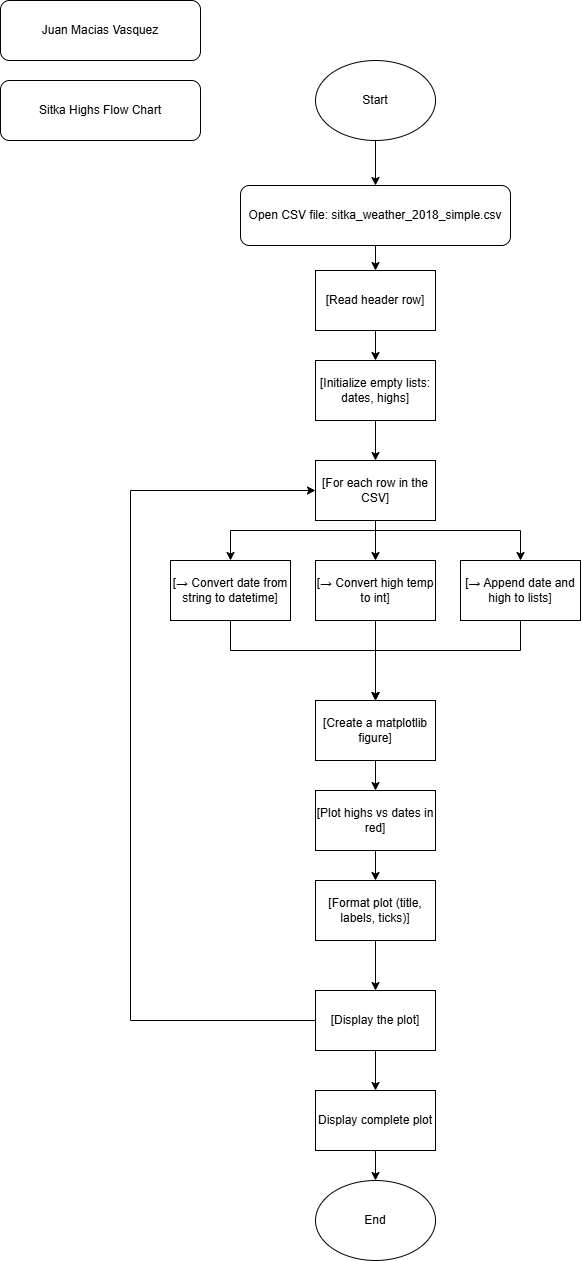

The diagram above was exported from draw.io. Its source (the exported page's mxGraphModel, read from the mxfile embedded in the PNG):
<mxGraphModel dx="1213" dy="604" grid="1" gridSize="10" guides="1" tooltips="1" connect="1" arrows="1" fold="1" page="1" pageScale="1" pageWidth="827" pageHeight="1169" math="0" shadow="0">
  <root>
    <mxCell id="WIyWlLk6GJQsqaUBKTNV-0" />
    <mxCell id="WIyWlLk6GJQsqaUBKTNV-1" parent="WIyWlLk6GJQsqaUBKTNV-0" />
    <mxCell id="bE_pbTzjweERRbFapy-O-1" value="" style="edgeStyle=orthogonalEdgeStyle;rounded=0;orthogonalLoop=1;jettySize=auto;html=1;" edge="1" parent="WIyWlLk6GJQsqaUBKTNV-1" source="WIyWlLk6GJQsqaUBKTNV-3" target="KqjzNlEJ6Hwx4KHu0Y63-17">
      <mxGeometry relative="1" as="geometry" />
    </mxCell>
    <mxCell id="WIyWlLk6GJQsqaUBKTNV-3" value="Open CSV file: sitka_weather_2018_simple.csv" style="rounded=1;whiteSpace=wrap;html=1;fontSize=12;glass=0;strokeWidth=1;shadow=0;" parent="WIyWlLk6GJQsqaUBKTNV-1" vertex="1">
      <mxGeometry x="270" y="225" width="270" height="60" as="geometry" />
    </mxCell>
    <mxCell id="bE_pbTzjweERRbFapy-O-0" value="" style="edgeStyle=orthogonalEdgeStyle;rounded=0;orthogonalLoop=1;jettySize=auto;html=1;" edge="1" parent="WIyWlLk6GJQsqaUBKTNV-1" source="KqjzNlEJ6Hwx4KHu0Y63-0" target="WIyWlLk6GJQsqaUBKTNV-3">
      <mxGeometry relative="1" as="geometry" />
    </mxCell>
    <mxCell id="KqjzNlEJ6Hwx4KHu0Y63-0" value="Start" style="ellipse;whiteSpace=wrap;html=1;" parent="WIyWlLk6GJQsqaUBKTNV-1" vertex="1">
      <mxGeometry x="345" y="100" width="120" height="80" as="geometry" />
    </mxCell>
    <mxCell id="bE_pbTzjweERRbFapy-O-4" value="" style="edgeStyle=orthogonalEdgeStyle;rounded=0;orthogonalLoop=1;jettySize=auto;html=1;" edge="1" parent="WIyWlLk6GJQsqaUBKTNV-1" source="KqjzNlEJ6Hwx4KHu0Y63-3" target="KqjzNlEJ6Hwx4KHu0Y63-5">
      <mxGeometry relative="1" as="geometry" />
    </mxCell>
    <mxCell id="bE_pbTzjweERRbFapy-O-5" style="edgeStyle=orthogonalEdgeStyle;rounded=0;orthogonalLoop=1;jettySize=auto;html=1;entryX=0.5;entryY=0;entryDx=0;entryDy=0;" edge="1" parent="WIyWlLk6GJQsqaUBKTNV-1" source="KqjzNlEJ6Hwx4KHu0Y63-3" target="KqjzNlEJ6Hwx4KHu0Y63-4">
      <mxGeometry relative="1" as="geometry">
        <Array as="points">
          <mxPoint x="405" y="570" />
          <mxPoint x="260" y="570" />
        </Array>
      </mxGeometry>
    </mxCell>
    <mxCell id="bE_pbTzjweERRbFapy-O-6" style="edgeStyle=orthogonalEdgeStyle;rounded=0;orthogonalLoop=1;jettySize=auto;html=1;entryX=0.5;entryY=0;entryDx=0;entryDy=0;" edge="1" parent="WIyWlLk6GJQsqaUBKTNV-1" source="KqjzNlEJ6Hwx4KHu0Y63-3" target="KqjzNlEJ6Hwx4KHu0Y63-7">
      <mxGeometry relative="1" as="geometry">
        <Array as="points">
          <mxPoint x="405" y="570" />
          <mxPoint x="550" y="570" />
        </Array>
      </mxGeometry>
    </mxCell>
    <mxCell id="KqjzNlEJ6Hwx4KHu0Y63-3" value="[For each row in the CSV]" style="rounded=0;whiteSpace=wrap;html=1;" parent="WIyWlLk6GJQsqaUBKTNV-1" vertex="1">
      <mxGeometry x="345" y="500" width="120" height="60" as="geometry" />
    </mxCell>
    <mxCell id="bE_pbTzjweERRbFapy-O-12" style="edgeStyle=orthogonalEdgeStyle;rounded=0;orthogonalLoop=1;jettySize=auto;html=1;entryX=0.5;entryY=0;entryDx=0;entryDy=0;" edge="1" parent="WIyWlLk6GJQsqaUBKTNV-1" source="KqjzNlEJ6Hwx4KHu0Y63-4" target="KqjzNlEJ6Hwx4KHu0Y63-8">
      <mxGeometry relative="1" as="geometry">
        <Array as="points">
          <mxPoint x="260" y="690" />
          <mxPoint x="405" y="690" />
        </Array>
      </mxGeometry>
    </mxCell>
    <mxCell id="KqjzNlEJ6Hwx4KHu0Y63-4" value="[→ Convert date from string to datetime]" style="rounded=0;whiteSpace=wrap;html=1;" parent="WIyWlLk6GJQsqaUBKTNV-1" vertex="1">
      <mxGeometry x="200" y="600" width="120" height="60" as="geometry" />
    </mxCell>
    <mxCell id="bE_pbTzjweERRbFapy-O-9" value="" style="edgeStyle=orthogonalEdgeStyle;rounded=0;orthogonalLoop=1;jettySize=auto;html=1;" edge="1" parent="WIyWlLk6GJQsqaUBKTNV-1" source="KqjzNlEJ6Hwx4KHu0Y63-5" target="KqjzNlEJ6Hwx4KHu0Y63-8">
      <mxGeometry relative="1" as="geometry" />
    </mxCell>
    <mxCell id="KqjzNlEJ6Hwx4KHu0Y63-5" value="[→ Convert high temp to int]" style="rounded=0;whiteSpace=wrap;html=1;" parent="WIyWlLk6GJQsqaUBKTNV-1" vertex="1">
      <mxGeometry x="345" y="600" width="120" height="60" as="geometry" />
    </mxCell>
    <mxCell id="bE_pbTzjweERRbFapy-O-11" style="edgeStyle=orthogonalEdgeStyle;rounded=0;orthogonalLoop=1;jettySize=auto;html=1;entryX=0.5;entryY=0;entryDx=0;entryDy=0;" edge="1" parent="WIyWlLk6GJQsqaUBKTNV-1" source="KqjzNlEJ6Hwx4KHu0Y63-7" target="KqjzNlEJ6Hwx4KHu0Y63-8">
      <mxGeometry relative="1" as="geometry">
        <Array as="points">
          <mxPoint x="550" y="690" />
          <mxPoint x="405" y="690" />
        </Array>
      </mxGeometry>
    </mxCell>
    <mxCell id="KqjzNlEJ6Hwx4KHu0Y63-7" value="[→ Append date and high to lists]" style="rounded=0;whiteSpace=wrap;html=1;" parent="WIyWlLk6GJQsqaUBKTNV-1" vertex="1">
      <mxGeometry x="490" y="600" width="120" height="60" as="geometry" />
    </mxCell>
    <mxCell id="bE_pbTzjweERRbFapy-O-13" value="" style="edgeStyle=orthogonalEdgeStyle;rounded=0;orthogonalLoop=1;jettySize=auto;html=1;" edge="1" parent="WIyWlLk6GJQsqaUBKTNV-1" source="KqjzNlEJ6Hwx4KHu0Y63-8" target="KqjzNlEJ6Hwx4KHu0Y63-9">
      <mxGeometry relative="1" as="geometry" />
    </mxCell>
    <mxCell id="KqjzNlEJ6Hwx4KHu0Y63-8" value="[Create a matplotlib figure]" style="rounded=0;whiteSpace=wrap;html=1;" parent="WIyWlLk6GJQsqaUBKTNV-1" vertex="1">
      <mxGeometry x="345" y="740" width="120" height="60" as="geometry" />
    </mxCell>
    <mxCell id="bE_pbTzjweERRbFapy-O-14" value="" style="edgeStyle=orthogonalEdgeStyle;rounded=0;orthogonalLoop=1;jettySize=auto;html=1;" edge="1" parent="WIyWlLk6GJQsqaUBKTNV-1" source="KqjzNlEJ6Hwx4KHu0Y63-9" target="KqjzNlEJ6Hwx4KHu0Y63-10">
      <mxGeometry relative="1" as="geometry" />
    </mxCell>
    <mxCell id="KqjzNlEJ6Hwx4KHu0Y63-9" value="[Plot highs vs dates in red]" style="rounded=0;whiteSpace=wrap;html=1;" parent="WIyWlLk6GJQsqaUBKTNV-1" vertex="1">
      <mxGeometry x="345" y="830" width="120" height="60" as="geometry" />
    </mxCell>
    <mxCell id="bE_pbTzjweERRbFapy-O-15" value="" style="edgeStyle=orthogonalEdgeStyle;rounded=0;orthogonalLoop=1;jettySize=auto;html=1;" edge="1" parent="WIyWlLk6GJQsqaUBKTNV-1" source="KqjzNlEJ6Hwx4KHu0Y63-10" target="KqjzNlEJ6Hwx4KHu0Y63-11">
      <mxGeometry relative="1" as="geometry" />
    </mxCell>
    <mxCell id="bE_pbTzjweERRbFapy-O-16" style="edgeStyle=orthogonalEdgeStyle;rounded=0;orthogonalLoop=1;jettySize=auto;html=1;entryX=0;entryY=0.5;entryDx=0;entryDy=0;exitX=0;exitY=0.5;exitDx=0;exitDy=0;" edge="1" parent="WIyWlLk6GJQsqaUBKTNV-1" source="KqjzNlEJ6Hwx4KHu0Y63-11" target="KqjzNlEJ6Hwx4KHu0Y63-3">
      <mxGeometry relative="1" as="geometry">
        <mxPoint x="330" y="960" as="sourcePoint" />
        <Array as="points">
          <mxPoint x="160" y="1060" />
          <mxPoint x="160" y="530" />
        </Array>
      </mxGeometry>
    </mxCell>
    <mxCell id="KqjzNlEJ6Hwx4KHu0Y63-10" value="[Format plot (title, labels, ticks)]" style="rounded=0;whiteSpace=wrap;html=1;" parent="WIyWlLk6GJQsqaUBKTNV-1" vertex="1">
      <mxGeometry x="345" y="920" width="120" height="60" as="geometry" />
    </mxCell>
    <mxCell id="bE_pbTzjweERRbFapy-O-19" value="" style="edgeStyle=orthogonalEdgeStyle;rounded=0;orthogonalLoop=1;jettySize=auto;html=1;" edge="1" parent="WIyWlLk6GJQsqaUBKTNV-1" source="KqjzNlEJ6Hwx4KHu0Y63-11" target="bE_pbTzjweERRbFapy-O-18">
      <mxGeometry relative="1" as="geometry" />
    </mxCell>
    <mxCell id="KqjzNlEJ6Hwx4KHu0Y63-11" value="[Display the plot]" style="rounded=0;whiteSpace=wrap;html=1;" parent="WIyWlLk6GJQsqaUBKTNV-1" vertex="1">
      <mxGeometry x="345" y="1030" width="120" height="60" as="geometry" />
    </mxCell>
    <mxCell id="KqjzNlEJ6Hwx4KHu0Y63-12" value="End" style="ellipse;whiteSpace=wrap;html=1;" parent="WIyWlLk6GJQsqaUBKTNV-1" vertex="1">
      <mxGeometry x="345" y="1220" width="120" height="80" as="geometry" />
    </mxCell>
    <mxCell id="KqjzNlEJ6Hwx4KHu0Y63-13" value="Juan Macias Vasquez" style="rounded=1;whiteSpace=wrap;html=1;" parent="WIyWlLk6GJQsqaUBKTNV-1" vertex="1">
      <mxGeometry x="30" y="40" width="200" height="60" as="geometry" />
    </mxCell>
    <mxCell id="KqjzNlEJ6Hwx4KHu0Y63-14" value="Sitka Highs Flow Chart" style="rounded=1;whiteSpace=wrap;html=1;" parent="WIyWlLk6GJQsqaUBKTNV-1" vertex="1">
      <mxGeometry x="30" y="120" width="200" height="60" as="geometry" />
    </mxCell>
    <mxCell id="bE_pbTzjweERRbFapy-O-3" value="" style="edgeStyle=orthogonalEdgeStyle;rounded=0;orthogonalLoop=1;jettySize=auto;html=1;" edge="1" parent="WIyWlLk6GJQsqaUBKTNV-1" source="KqjzNlEJ6Hwx4KHu0Y63-15" target="KqjzNlEJ6Hwx4KHu0Y63-3">
      <mxGeometry relative="1" as="geometry" />
    </mxCell>
    <mxCell id="KqjzNlEJ6Hwx4KHu0Y63-15" value="[Initialize empty lists: dates, highs]" style="rounded=0;whiteSpace=wrap;html=1;" parent="WIyWlLk6GJQsqaUBKTNV-1" vertex="1">
      <mxGeometry x="345" y="400" width="120" height="60" as="geometry" />
    </mxCell>
    <mxCell id="bE_pbTzjweERRbFapy-O-2" value="" style="edgeStyle=orthogonalEdgeStyle;rounded=0;orthogonalLoop=1;jettySize=auto;html=1;" edge="1" parent="WIyWlLk6GJQsqaUBKTNV-1" source="KqjzNlEJ6Hwx4KHu0Y63-17" target="KqjzNlEJ6Hwx4KHu0Y63-15">
      <mxGeometry relative="1" as="geometry" />
    </mxCell>
    <mxCell id="KqjzNlEJ6Hwx4KHu0Y63-17" value="[Read header row]" style="rounded=0;whiteSpace=wrap;html=1;" parent="WIyWlLk6GJQsqaUBKTNV-1" vertex="1">
      <mxGeometry x="345" y="310" width="120" height="60" as="geometry" />
    </mxCell>
    <mxCell id="bE_pbTzjweERRbFapy-O-20" value="" style="edgeStyle=orthogonalEdgeStyle;rounded=0;orthogonalLoop=1;jettySize=auto;html=1;" edge="1" parent="WIyWlLk6GJQsqaUBKTNV-1" source="bE_pbTzjweERRbFapy-O-18" target="KqjzNlEJ6Hwx4KHu0Y63-12">
      <mxGeometry relative="1" as="geometry" />
    </mxCell>
    <mxCell id="bE_pbTzjweERRbFapy-O-18" value="Display complete plot" style="rounded=0;whiteSpace=wrap;html=1;" vertex="1" parent="WIyWlLk6GJQsqaUBKTNV-1">
      <mxGeometry x="345" y="1130" width="120" height="60" as="geometry" />
    </mxCell>
  </root>
</mxGraphModel>